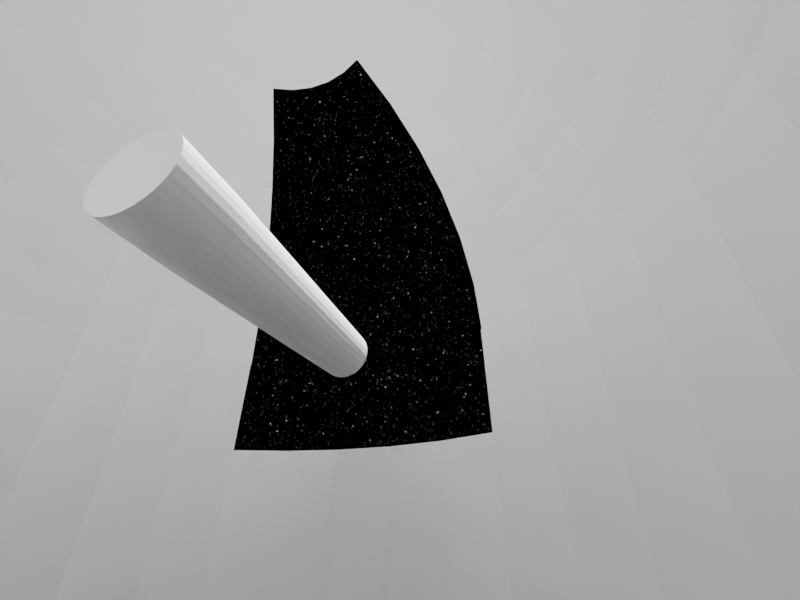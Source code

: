 # Source: imagegen.blend  (saved by Blender 3.2.14; exported with 4.5.12 LTS)
import bpy
from mathutils import Matrix  # noqa: F401  (used for matrix-valued properties, if any)

bpy.ops.wm.read_factory_settings(use_empty=True)
scene = bpy.context.scene
scene.name = 'Scene'

# ---- collections
col_collection = bpy.data.collections.new('Collection'); scene.collection.children.link(col_collection)
col_observatory = bpy.data.collections.new('Observatory'); scene.collection.children.link(col_observatory)

# ---- world
world_world = bpy.data.worlds.new('World'); scene.world = world_world
world_world.use_nodes = True; world_world.node_tree.nodes.clear()
_N = world_world.node_tree.nodes; _L = world_world.node_tree.links
n0 = _N.new('ShaderNodeBackground'); n0.name = 'Background'; n0.location = (430, 464)
n1 = _N.new('ShaderNodeOutputWorld'); n1.name = 'World Output'; n1.location = (625, 294)
n2 = _N.new('ShaderNodeMapRange'); n2.name = 'Map Range'; n2.location = (210, 584)
n2.inputs[1].default_value = 0.1
n2.inputs[2].default_value = 0.0
n3 = _N.new('ShaderNodeTexVoronoi'); n3.name = 'Voronoi Texture'; n3.location = (-10, 579)
n3.feature = 'SMOOTH_F1'
n3.inputs[2].default_value = 200.0
_L.new(n0.outputs[0], n1.inputs[0])
_L.new(n3.outputs[0], n2.inputs[0])
_L.new(n2.outputs[0], n0.inputs[0])
n1.is_active_output = True
world_world.color = (0.05088, 0.05088, 0.05088)
world_world.use_sun_shadow = False
world_world.sun_shadow_jitter_overblur = 0.0

# ---- cameras
cam_camera = bpy.data.cameras.new('Camera')
cam_camera.clip_end = 100.0
cam_camera.lens = 18.0
cam_camera.ortho_scale = 7.314
cam_camera.dof.use_dof = True
cam_camera.dof.focus_distance = 10.67
cam_camera.dof.aperture_ratio = 1.528

# ---- lights
light_light = bpy.data.lights.new('Light', 'SUN')
light_light.transmission_factor = 0.0
light_light.angle = 0.1993
light_light.energy = 20.0
light_light.shadow_soft_size = 0.1
light_light.shadow_cascade_max_distance = 1000.0
light_light_001 = bpy.data.lights.new('Light.001', 'POINT')
light_light_001.transmission_factor = 0.0
light_light_001.energy = 1014.0
light_light_001.shadow_soft_size = 1.0
light_light_001.shadow_maximum_resolution = 0.006
light_light_001.use_absolute_resolution = True

# ---- meshes
me_circle = bpy.data.meshes.new('Circle')
me_circle.from_pydata([(0.0, 1.0, 0.0), (-0.1951, 0.9808, 0.0), (-0.3827, 0.9239, 0.0), (-0.5556, 0.8315, 0.0), (-0.7071, 0.7071, 0.0), (-0.8315, 0.5556, 0.0), (-0.9239, 0.3827, 0.0), (-0.9808, 0.1951, 0.0), (-1.0, -4.371e-08, 0.0), (-0.9808, -0.1951, 0.0), (-0.9239, -0.3827, 0.0), (-0.8315, -0.5556, 0.0), (-0.7071, -0.7071, 0.0), (-0.5556, -0.8315, 0.0), (-0.3827, -0.9239, 0.0), (-0.1951, -0.9808, 0.0), (8.742e-08, -1.0, 0.0), (0.1951, -0.9808, 0.0), (0.3827, -0.9239, 0.0), (0.5556, -0.8315, 0.0), (0.7071, -0.7071, 0.0), (0.8315, -0.5556, 0.0), (0.9239, -0.3827, 0.0), (0.9808, -0.1951, 0.0), (1.0, 1.192e-08, 0.0), (0.9808, 0.1951, 0.0), (0.9239, 0.3827, 0.0), (0.8315, 0.5556, 0.0), (0.7071, 0.7071, 0.0), (0.5556, 0.8315, 0.0), (0.3827, 0.9239, 0.0), (0.1951, 0.9808, 0.0), (-0.1951, 0.9808, 0.0), (0.0, 1.0, 0.0), (-0.3827, 0.9239, 0.0), (-0.5556, 0.8315, 0.0), (-0.7071, 0.7071, 0.0), (-0.8315, 0.5556, 0.0), (-0.9239, 0.3827, 0.0), (-0.9808, 0.1951, 0.0), (-1.0, -4.371e-08, 0.0), (-0.9808, -0.1951, 0.0), (-0.9239, -0.3827, 0.0), (-0.8315, -0.5556, 0.0), (-0.7071, -0.7071, 0.0), (-0.5556, -0.8315, 0.0), (-0.3827, -0.9239, 0.0), (-0.1951, -0.9808, 0.0), (8.742e-08, -1.0, 0.0), (0.1951, -0.9808, 0.0), (0.3827, -0.9239, 0.0), (0.5556, -0.8315, 0.0), (0.7071, -0.7071, 0.0), (0.8315, -0.5556, 0.0), (0.9239, -0.3827, 0.0), (0.9808, -0.1951, 0.0), (1.0, 1.192e-08, 0.0), (0.9808, 0.1951, 0.0), (0.9239, 0.3827, 0.0), (0.8315, 0.5556, 0.0), (0.7071, 0.7071, 0.0), (0.5556, 0.8315, 0.0), (0.3827, 0.9239, 0.0), (0.1951, 0.9808, 0.0), (0.0, 1.0, 0.5109), (-0.1951, 0.9808, 0.5109), (-0.3827, 0.9239, 0.8598), (-0.5556, 0.8315, 0.8598), (-0.7071, 0.7071, 0.8598), (-0.8315, 0.5556, 0.8598), (-0.9239, 0.3827, 0.8598), (-0.9808, 0.1951, 0.8598), (-1.0, -4.371e-08, 0.8598), (-0.9808, -0.1951, 0.8598), (-0.9239, -0.3827, 0.8598), (-0.8315, -0.5556, 0.8598), (-0.7071, -0.7071, 0.8598), (-0.5556, -0.8315, 0.8598), (-0.3827, -0.9239, 0.8598), (-0.1951, -0.9808, 0.8598), (8.742e-08, -1.0, 0.8598), (0.1951, -0.9808, 0.8598), (0.3827, -0.9239, 0.8598), (0.5556, -0.8315, 0.8598), (0.7071, -0.7071, 0.8598), (0.8315, -0.5556, 0.8598), (0.9239, -0.3827, 0.8598), (0.9808, -0.1951, 0.8598), (1.0, 1.192e-08, 0.8598), (0.9808, 0.1951, 0.8598), (0.9239, 0.3827, 0.8598), (0.8315, 0.5556, 0.8598), (0.7071, 0.7071, 0.8598), (0.5556, 0.8315, 0.5109), (0.3827, 0.9239, 0.5109), (0.1951, 0.9808, 0.5109), (-0.1951, 0.9808, 0.5109), (0.0, 1.0, 0.5109), (-0.3827, 0.9239, 0.5109), (-0.5556, 0.8315, 0.8598), (-0.7071, 0.7071, 0.8598), (-0.8315, 0.5556, 0.8598), (-0.9239, 0.3827, 0.8598), (-0.9808, 0.1951, 0.8598), (-1.0, -4.371e-08, 0.8598), (-0.9808, -0.1951, 0.8598), (-0.9239, -0.3827, 0.8598), (-0.8315, -0.5556, 0.8598), (-0.7071, -0.7071, 0.8598), (-0.5556, -0.8315, 0.8598), (-0.3827, -0.9239, 0.8598), (-0.1951, -0.9808, 0.8598), (8.742e-08, -1.0, 0.8598), (0.1951, -0.9808, 0.8598), (0.3827, -0.9239, 0.8598), (0.5556, -0.8315, 0.8598), (0.7071, -0.7071, 0.8598), (0.8315, -0.5556, 0.8598), (0.9239, -0.3827, 0.8598), (0.9808, -0.1951, 0.8598), (1.0, 1.192e-08, 0.8598), (0.9808, 0.1951, 0.8598), (0.9239, 0.3827, 0.8598), (0.8315, 0.5556, 0.8598), (0.7071, 0.7071, 0.8598), (0.5556, 0.8315, 0.8598), (0.3827, 0.9239, 0.5109), (0.1951, 0.9808, 0.5109), (0.07528, 0.3785, 1.778), (-0.0463, 0.06929, 0.0), (-7.92e-08, 0.3859, 1.778), (0.03838, 0.1929, 1.835), (0.1477, 0.3565, 1.778), (0.07528, 0.1817, 1.835), (0.2144, 0.3208, 1.778), (0.3112, 0.4658, 1.685), (0.3961, 0.5928, 1.559), (0.4658, 0.6971, 1.407), (0.5176, 0.7746, 1.232), (0.5494, 0.8223, 1.043), (0.5602, 0.8384, 0.8464), (0.1093, 0.1636, 1.835), (0.2729, 0.2729, 1.778), (0.3961, 0.3961, 1.685), (0.5042, 0.5042, 1.559), (0.5928, 0.5928, 1.407), (0.6587, 0.6587, 1.232), (0.6993, 0.6993, 1.043), (0.713, 0.713, 0.8464), (0.1391, 0.1391, 1.835), (0.3208, 0.2144, 1.778), (0.4658, 0.3112, 1.685), (0.5928, 0.3961, 1.559), (0.6971, 0.4658, 1.407), (0.7746, 0.5176, 1.232), (0.8223, 0.5494, 1.043), (0.8384, 0.5602, 0.8464), (0.1636, 0.1093, 1.835), (0.3565, 0.1477, 1.778), (0.5176, 0.2144, 1.685), (0.6587, 0.2729, 1.559), (0.7746, 0.3208, 1.407), (0.8607, 0.3565, 1.232), (0.9137, 0.3785, 1.043), (0.9316, 0.3859, 0.8464), (0.1817, 0.07528, 1.835), (0.3785, 0.07528, 1.778), (0.5494, 0.1093, 1.685), (0.6993, 0.1391, 1.559), (0.8223, 0.1636, 1.407), (0.9137, 0.1817, 1.232), (0.97, 0.1929, 1.043), (0.989, 0.1967, 0.8464), (0.1929, 0.03838, 1.835), (0.3859, -9.709e-08, 1.778), (0.5602, -8.958e-08, 1.685), (0.713, -2.197e-08, 1.559), (0.8384, -6.704e-08, 1.407), (0.9316, 8.085e-09, 1.232), (0.989, -6.704e-08, 1.043), (1.008, -1.422e-07, 0.8464), (0.1967, -4.45e-08, 1.835), (0.3785, -0.07528, 1.778), (0.5494, -0.1093, 1.685), (0.6993, -0.1391, 1.559), (0.8223, -0.1636, 1.407), (0.9137, -0.1817, 1.232), (0.97, -0.1929, 1.043), (0.989, -0.1967, 0.8464), (0.1929, -0.03838, 1.835), (0.3565, -0.1477, 1.778), (0.5176, -0.2144, 1.685), (0.6587, -0.2729, 1.559), (0.7746, -0.3208, 1.407), (0.8607, -0.3565, 1.232), (0.9137, -0.3785, 1.043), (0.9316, -0.3859, 0.8464), (0.1817, -0.07528, 1.835), (0.3208, -0.2144, 1.778), (0.4658, -0.3112, 1.685), (0.5928, -0.3961, 1.559), (0.6971, -0.4658, 1.407), (0.7746, -0.5176, 1.232), (0.8223, -0.5494, 1.043), (0.8384, -0.5602, 0.8464), (0.1636, -0.1093, 1.835), (0.2729, -0.2729, 1.778), (0.3961, -0.3961, 1.685), (0.5042, -0.5042, 1.559), (0.5928, -0.5928, 1.407), (0.6587, -0.6587, 1.232), (0.6993, -0.6993, 1.043), (0.713, -0.713, 0.8464), (0.1391, -0.1391, 1.835), (0.2144, -0.3208, 1.778), (0.3112, -0.4658, 1.685), (0.3961, -0.5928, 1.559), (0.4658, -0.6971, 1.407), (0.5176, -0.7746, 1.232), (0.5494, -0.8223, 1.043), (0.5602, -0.8384, 0.8464), (0.1093, -0.1636, 1.835), (0.1477, -0.3565, 1.778), (0.2144, -0.5176, 1.685), (0.2729, -0.6587, 1.559), (0.3208, -0.7746, 1.407), (0.3565, -0.8607, 1.232), (0.3785, -0.9137, 1.043), (0.3859, -0.9316, 0.8464), (0.07528, -0.1817, 1.835), (0.07528, -0.3785, 1.778), (0.1093, -0.5494, 1.685), (0.1391, -0.6993, 1.559), (0.1636, -0.8223, 1.407), (0.1817, -0.9137, 1.232), (0.1929, -0.97, 1.043), (0.1967, -0.989, 0.8464), (0.03838, -0.1929, 1.835), (-1.071e-07, -0.3859, 1.778), (-1.446e-07, -0.5602, 1.685), (-3.196e-08, -0.713, 1.559), (-9.206e-08, -0.8384, 1.407), (-6.201e-08, -0.9316, 1.232), (-1.522e-07, -0.989, 1.043), (-3.475e-07, -1.008, 0.8464), (-7.703e-08, -0.1967, 1.835), (-0.07528, -0.3785, 1.778), (-0.1093, -0.5494, 1.685), (-0.1391, -0.6993, 1.559), (-0.1636, -0.8223, 1.407), (-0.1817, -0.9137, 1.232), (-0.1929, -0.97, 1.043), (-0.1967, -0.989, 0.8464), (-0.03838, -0.1929, 1.835), (-0.1477, -0.3565, 1.778), (-0.2144, -0.5176, 1.685), (-0.2729, -0.6587, 1.559), (-0.3208, -0.7746, 1.407), (-0.3565, -0.8607, 1.232), (-0.3785, -0.9137, 1.043), (-0.3859, -0.9316, 0.8464), (-0.07528, -0.1817, 1.835), (-0.2144, -0.3208, 1.778), (-0.3112, -0.4658, 1.685), (-0.3961, -0.5928, 1.559), (-0.4658, -0.6971, 1.407), (-0.5176, -0.7746, 1.232), (-0.5494, -0.8223, 1.043), (-0.5602, -0.8384, 0.8464), (-0.1093, -0.1636, 1.835), (-1.282e-07, -1.366e-07, 1.855), (-0.2729, -0.2729, 1.778), (-0.3961, -0.3961, 1.685), (-0.5042, -0.5042, 1.559), (-0.5928, -0.5928, 1.407), (-0.6587, -0.6587, 1.232), (-0.6993, -0.6993, 1.043), (-0.713, -0.713, 0.8464), (-0.1391, -0.1391, 1.835), (-0.3208, -0.2144, 1.778), (-0.4658, -0.3112, 1.685), (-0.5928, -0.3961, 1.559), (-0.6971, -0.4658, 1.407), (-0.7746, -0.5176, 1.232), (-0.8223, -0.5494, 1.043), (-0.8384, -0.5602, 0.8464), (-0.1636, -0.1093, 1.835), (-0.3565, -0.1477, 1.778), (-0.5176, -0.2144, 1.685), (-0.6587, -0.2729, 1.559), (-0.7746, -0.3208, 1.407), (-0.8607, -0.3565, 1.232), (-0.9137, -0.3785, 1.043), (-0.9316, -0.3859, 0.8464), (-0.1817, -0.07528, 1.835), (-0.3785, -0.07528, 1.778), (-0.5494, -0.1093, 1.685), (-0.6993, -0.1391, 1.559), (-0.8223, -0.1636, 1.407), (-0.9137, -0.1817, 1.232), (-0.97, -0.1929, 1.043), (-0.989, -0.1967, 0.8464), (-0.1929, -0.03838, 1.835), (-0.3859, -2.197e-08, 1.778), (-0.5602, 3.062e-08, 1.685), (-0.713, -6.704e-08, 1.559), (-0.8384, -2.197e-08, 1.407), (-0.9316, 2.311e-08, 1.232), (-0.989, 9.824e-08, 1.043), (-1.008, 4.138e-07, 0.8464), (-0.1967, -4.826e-08, 1.835), (-0.3785, 0.07528, 1.778), (-0.5494, 0.1093, 1.685), (-0.6993, 0.1391, 1.559), (-0.8223, 0.1636, 1.407), (-0.9137, 0.1817, 1.232), (-0.97, 0.1929, 1.043), (-0.989, 0.1967, 0.8464), (-0.1929, 0.03838, 1.835), (-0.3565, 0.1477, 1.778), (-0.5176, 0.2144, 1.685), (-0.6587, 0.2729, 1.559), (-0.7746, 0.3208, 1.407), (-0.8607, 0.3565, 1.232), (-0.9137, 0.3785, 1.043), (-0.9316, 0.3859, 0.8464), (-0.1817, 0.07528, 1.835), (-0.3208, 0.2144, 1.778), (-0.4658, 0.3112, 1.685), (-0.5928, 0.3961, 1.559), (-0.6971, 0.4658, 1.407), (-0.7746, 0.5176, 1.232), (-0.8223, 0.5494, 1.043), (-0.8384, 0.5602, 0.8464), (-0.1636, 0.1093, 1.835), (-0.2729, 0.2729, 1.778), (-0.3961, 0.3961, 1.685), (-0.5042, 0.5042, 1.559), (-0.5928, 0.5928, 1.407), (-0.6587, 0.6587, 1.232), (-0.6993, 0.6993, 1.043), (-0.713, 0.713, 0.8464), (-0.1391, 0.1391, 1.835), (-0.2144, 0.3208, 1.778), (-0.3112, 0.4658, 1.685), (-0.3961, 0.5928, 1.559), (-0.4658, 0.6971, 1.407), (-0.5176, 0.7746, 1.232), (-0.5494, 0.8223, 1.043), (-0.5602, 0.8384, 0.8464), (-0.1093, 0.1636, 1.835), (-0.1477, 0.3565, 1.778), (-0.2144, 0.5176, 1.685), (-0.2729, 0.6587, 1.559), (-0.3208, 0.7746, 1.407), (-0.3565, 0.8607, 1.232), (-0.3785, 0.9137, 1.043), (-0.3859, 0.9316, 0.8464), (-0.07528, 0.1817, 1.835), (-0.07528, 0.3785, 1.778), (-0.03838, 0.1929, 1.835), (-3.947e-08, 0.1967, 1.835)], [], [(34, 1, 65, 98), (61, 28, 92, 125), (48, 15, 79, 112), (35, 2, 66, 99), (62, 29, 93, 126), (49, 16, 80, 113), (36, 3, 67, 100), (63, 30, 94, 127), (50, 17, 81, 114), (37, 4, 68, 101), (0, 31, 95, 64), (51, 18, 82, 115), (38, 5, 69, 102), (52, 19, 83, 116), (39, 6, 70, 103), (53, 20, 84, 117), (40, 7, 71, 104), (54, 21, 85, 118), (41, 8, 72, 105), (55, 22, 86, 119), (42, 9, 73, 106), (56, 23, 87, 120), (43, 10, 74, 107), (57, 24, 88, 121), (44, 11, 75, 108), (58, 25, 89, 122), (45, 12, 76, 109), (59, 26, 90, 123), (46, 13, 77, 110), (32, 33, 97, 96), (60, 27, 91, 124), (47, 14, 78, 111), (130, 361, 131, 128), (361, 270, 131), (131, 270, 133), (128, 131, 133, 132), (133, 270, 141), (132, 133, 141, 134), (134, 141, 149, 142), (135, 134, 142, 143), (136, 135, 143, 144), (137, 136, 144, 145), (138, 137, 145, 146), (139, 138, 146, 147), (140, 139, 147, 148), (141, 270, 149), (147, 146, 154, 155), (148, 147, 155, 156), (149, 270, 157), (142, 149, 157, 150), (143, 142, 150, 151), (144, 143, 151, 152), (145, 144, 152, 153), (146, 145, 153, 154), (151, 150, 158, 159), (152, 151, 159, 160), (153, 152, 160, 161), (154, 153, 161, 162), (155, 154, 162, 163), (156, 155, 163, 164), (157, 270, 165), (150, 157, 165, 158), (164, 163, 171, 172), (165, 270, 173), (158, 165, 173, 166), (159, 158, 166, 167), (160, 159, 167, 168), (161, 160, 168, 169), (162, 161, 169, 170), (163, 162, 170, 171), (168, 167, 175, 176), (169, 168, 176, 177), (170, 169, 177, 178), (171, 170, 178, 179), (172, 171, 179, 180), (173, 270, 181), (166, 173, 181, 174), (167, 166, 174, 175), (180, 179, 187, 188), (181, 270, 189), (174, 181, 189, 182), (175, 174, 182, 183), (176, 175, 183, 184), (177, 176, 184, 185), (178, 177, 185, 186), (179, 178, 186, 187), (185, 184, 192, 193), (186, 185, 193, 194), (187, 186, 194, 195), (188, 187, 195, 196), (189, 270, 197), (182, 189, 197, 190), (183, 182, 190, 191), (184, 183, 191, 192), (197, 270, 205), (190, 197, 205, 198), (191, 190, 198, 199), (192, 191, 199, 200), (193, 192, 200, 201), (194, 193, 201, 202), (195, 194, 202, 203), (196, 195, 203, 204), (201, 200, 208, 209), (202, 201, 209, 210), (203, 202, 210, 211), (204, 203, 211, 212), (205, 270, 213), (198, 205, 213, 206), (199, 198, 206, 207), (200, 199, 207, 208), (213, 270, 221), (206, 213, 221, 214), (207, 206, 214, 215), (208, 207, 215, 216), (209, 208, 216, 217), (210, 209, 217, 218), (211, 210, 218, 219), (212, 211, 219, 220), (218, 217, 225, 226), (219, 218, 226, 227), (220, 219, 227, 228), (221, 270, 229), (214, 221, 229, 222), (215, 214, 222, 223), (216, 215, 223, 224), (217, 216, 224, 225), (229, 270, 237), (222, 229, 237, 230), (223, 222, 230, 231), (224, 223, 231, 232), (225, 224, 232, 233), (226, 225, 233, 234), (227, 226, 234, 235), (228, 227, 235, 236), (235, 234, 242, 243), (236, 235, 243, 244), (237, 270, 245), (230, 237, 245, 238), (231, 230, 238, 239), (232, 231, 239, 240), (233, 232, 240, 241), (234, 233, 241, 242), (238, 245, 253, 246), (239, 238, 246, 247), (240, 239, 247, 248), (241, 240, 248, 249), (242, 241, 249, 250), (243, 242, 250, 251), (244, 243, 251, 252), (245, 270, 253), (251, 250, 258, 259), (252, 251, 259, 260), (253, 270, 261), (246, 253, 261, 254), (247, 246, 254, 255), (248, 247, 255, 256), (249, 248, 256, 257), (250, 249, 257, 258), (256, 255, 263, 264), (257, 256, 264, 265), (258, 257, 265, 266), (259, 258, 266, 267), (260, 259, 267, 268), (261, 270, 269), (254, 261, 269, 262), (255, 254, 262, 263), (268, 267, 276, 277), (269, 270, 278), (262, 269, 278, 271), (263, 262, 271, 272), (264, 263, 272, 273), (265, 264, 273, 274), (266, 265, 274, 275), (267, 266, 275, 276), (273, 272, 280, 281), (274, 273, 281, 282), (275, 274, 282, 283), (276, 275, 283, 284), (277, 276, 284, 285), (278, 270, 286), (271, 278, 286, 279), (272, 271, 279, 280), (285, 284, 292, 293), (286, 270, 294), (279, 286, 294, 287), (280, 279, 287, 288), (281, 280, 288, 289), (282, 281, 289, 290), (283, 282, 290, 291), (284, 283, 291, 292), (290, 289, 297, 298), (291, 290, 298, 299), (292, 291, 299, 300), (293, 292, 300, 301), (294, 270, 302), (287, 294, 302, 295), (288, 287, 295, 296), (289, 288, 296, 297), (302, 270, 310), (295, 302, 310, 303), (296, 295, 303, 304), (297, 296, 304, 305), (298, 297, 305, 306), (299, 298, 306, 307), (300, 299, 307, 308), (301, 300, 308, 309), (307, 306, 314, 315), (308, 307, 315, 316), (309, 308, 316, 317), (310, 270, 318), (303, 310, 318, 311), (304, 303, 311, 312), (305, 304, 312, 313), (306, 305, 313, 314), (318, 270, 326), (311, 318, 326, 319), (312, 311, 319, 320), (313, 312, 320, 321), (314, 313, 321, 322), (315, 314, 322, 323), (316, 315, 323, 324), (317, 316, 324, 325), (323, 322, 330, 331), (324, 323, 331, 332), (325, 324, 332, 333), (326, 270, 334), (319, 326, 334, 327), (320, 319, 327, 328), (321, 320, 328, 329), (322, 321, 329, 330), (327, 334, 342, 335), (328, 327, 335, 336), (329, 328, 336, 337), (330, 329, 337, 338), (331, 330, 338, 339), (332, 331, 339, 340), (333, 332, 340, 341), (334, 270, 342), (340, 339, 347, 348), (341, 340, 348, 349), (342, 270, 350), (335, 342, 350, 343), (336, 335, 343, 344), (337, 336, 344, 345), (338, 337, 345, 346), (339, 338, 346, 347), (343, 350, 358, 351), (344, 343, 351, 352), (345, 344, 352, 353), (346, 345, 353, 354), (347, 346, 354, 355), (348, 347, 355, 356), (349, 348, 356, 357), (350, 270, 358), (358, 270, 360), (351, 358, 360, 359), (360, 270, 361), (359, 360, 361, 130)])
_k = {(32, 33): 0.16078, (1, 34): 0.16078, (2, 35): 0.16078, (3, 36): 0.16078, (4, 37): 0.16078, (5, 38): 0.16078, (6, 39): 0.16078, (7, 40): 0.16078, (8, 41): 0.16078, (9, 42): 0.16078, (10, 43): 0.16078, (11, 44): 0.16078, (12, 45): 0.16078, (13, 46): 0.16078, (14, 47): 0.16078, (15, 48): 0.16078, (16, 49): 0.16078, (17, 50): 0.16078, (18, 51): 0.16078, (19, 52): 0.16078, (20, 53): 0.16078, (21, 54): 0.16078, (22, 55): 0.16078, (23, 56): 0.16078, (24, 57): 0.16078, (25, 58): 0.16078, (26, 59): 0.16078, (27, 60): 0.16078, (28, 61): 0.16078, (29, 62): 0.16078, (30, 63): 0.16078, (0, 31): 0.16078, (96, 97): 0.16078, (65, 98): 0.16078, (66, 99): 0.16078, (67, 100): 0.16078, (68, 101): 0.16078, (69, 102): 0.16078, (70, 103): 0.16078, (71, 104): 0.16078, (72, 105): 0.16078, (73, 106): 0.16078, (74, 107): 0.16078, (75, 108): 0.16078, (76, 109): 0.16078, (77, 110): 0.16078, (78, 111): 0.16078, (79, 112): 0.16078, (80, 113): 0.16078, (81, 114): 0.16078, (82, 115): 0.16078, (83, 116): 0.16078, (84, 117): 0.16078, (85, 118): 0.16078, (86, 119): 0.16078, (87, 120): 0.16078, (88, 121): 0.16078, (89, 122): 0.16078, (90, 123): 0.16078, (91, 124): 0.16078, (92, 125): 0.16078, (93, 126): 0.16078, (94, 127): 0.16078, (64, 95): 0.16078}
me_circle.attributes.new('crease_edge', 'FLOAT', 'EDGE').data.foreach_set('value', [_k.get((min(e.vertices), max(e.vertices)), 0.0) for e in me_circle.edges])
_uv = me_circle.uv_layers.new(name='UVMap')
_uv.uv.foreach_set('vector', [0.0, 0.0, 0.0, 0.0, 0.0, 0.0, 0.0, 0.0, 0.0, 0.0, 0.0, 0.0, 0.0, 0.0, 0.0, 0.0, 0.0, 0.0, 0.0, 0.0, 0.0, 0.0, 0.0, 0.0, 0.0, 0.0, 0.0, 0.0, 0.0, 0.0, 0.0, 0.0, 0.0, 0.0, 0.0, 0.0, 0.0, 0.0, 0.0, 0.0, 0.0, 0.0, 0.0, 0.0, 0.0, 0.0, 0.0, 0.0, 0.0, 0.0, 0.0, 0.0, 0.0, 0.0, 0.0, 0.0, 0.0, 0.0, 0.0, 0.0, 0.0, 0.0, 0.0, 0.0, 0.0, 0.0, 0.0, 0.0, 0.0, 0.0, 0.0, 0.0, 0.0, 0.0, 0.0, 0.0, 0.0, 0.0, 0.0, 0.0, 0.0, 0.0, 0.0, 0.0, 0.0, 0.0, 0.0, 0.0, 0.0, 0.0, 0.0, 0.0, 0.0, 0.0, 0.0, 0.0, 0.0, 0.0, 0.0, 0.0, 0.0, 0.0, 0.0, 0.0, 0.0, 0.0, 0.0, 0.0, 0.0, 0.0, 0.0, 0.0, 0.0, 0.0, 0.0, 0.0, 0.0, 0.0, 0.0, 0.0, 0.0, 0.0, 0.0, 0.0, 0.0, 0.0, 0.0, 0.0, 0.0, 0.0, 0.0, 0.0, 0.0, 0.0, 0.0, 0.0, 0.0, 0.0, 0.0, 0.0, 0.0, 0.0, 0.0, 0.0, 0.0, 0.0, 0.0, 0.0, 0.0, 0.0, 0.0, 0.0, 0.0, 0.0, 0.0, 0.0, 0.0, 0.0, 0.0, 0.0, 0.0, 0.0, 0.0, 0.0, 0.0, 0.0, 0.0, 0.0, 0.0, 0.0, 0.0, 0.0, 0.0, 0.0, 0.0, 0.0, 0.0, 0.0, 0.0, 0.0, 0.0, 0.0, 0.0, 0.0, 0.0, 0.0, 0.0, 0.0, 0.0, 0.0, 0.0, 0.0, 0.0, 0.0, 0.0, 0.0, 0.0, 0.0, 0.0, 0.0, 0.0, 0.0, 0.0, 0.0, 0.0, 0.0, 0.0, 0.0, 0.0, 0.0, 0.0, 0.0, 0.0, 0.0, 0.0, 0.0, 0.0, 0.0, 0.0, 0.0, 0.0, 0.0, 0.0, 0.0, 0.0, 0.0, 0.0, 0.0, 0.0, 0.0, 0.0, 0.0, 0.0, 0.0, 0.0, 0.0, 0.0, 0.0, 0.0, 0.0, 0.0, 0.0, 0.0, 0.0, 0.0, 0.0, 0.0, 0.0, 0.0, 0.0, 0.0, 0.0, 0.0, 0.0, 0.0, 0.0, 0.75, 0.875, 0.75, 0.9375, 0.7188, 0.9375, 0.7188, 0.875, 0.75, 0.9375, 0.7344, 1.0, 0.7188, 0.9375, 0.7188, 0.9375, 0.7031, 1.0, 0.6875, 0.9375, 0.7188, 0.875, 0.7188, 0.9375, 0.6875, 0.9375, 0.6875, 0.875, 0.6875, 0.9375, 0.6719, 1.0, 0.6562, 0.9375, 0.6875, 0.875, 0.6875, 0.9375, 0.6562, 0.9375, 0.6562, 0.875, 0.6562, 0.875, 0.6562, 0.9375, 0.625, 0.9375, 0.625, 0.875, 0.6562, 0.8125, 0.6562, 0.875, 0.625, 0.875, 0.625, 0.8125, 0.6562, 0.75, 0.6562, 0.8125, 0.625, 0.8125, 0.625, 0.75, 0.6562, 0.6875, 0.6562, 0.75, 0.625, 0.75, 0.625, 0.6875, 0.6562, 0.625, 0.6562, 0.6875, 0.625, 0.6875, 0.625, 0.625, 0.6562, 0.5625, 0.6562, 0.625, 0.625, 0.625, 0.625, 0.5625, 0.6562, 0.5, 0.6562, 0.5625, 0.625, 0.5625, 0.625, 0.5, 0.6562, 0.9375, 0.6406, 1.0, 0.625, 0.9375, 0.625, 0.5625, 0.625, 0.625, 0.5938, 0.625, 0.5938, 0.5625, 0.625, 0.5, 0.625, 0.5625, 0.5938, 0.5625, 0.5938, 0.5, 0.625, 0.9375, 0.6094, 1.0, 0.5937, 0.9375, 0.625, 0.875, 0.625, 0.9375, 0.5937, 0.9375, 0.5937, 0.875, 0.625, 0.8125, 0.625, 0.875, 0.5937, 0.875, 0.5938, 0.8125, 0.625, 0.75, 0.625, 0.8125, 0.5938, 0.8125, 0.5938, 0.75, 0.625, 0.6875, 0.625, 0.75, 0.5938, 0.75, 0.5938, 0.6875, 0.625, 0.625, 0.625, 0.6875, 0.5938, 0.6875, 0.5938, 0.625, 0.5938, 0.8125, 0.5937, 0.875, 0.5625, 0.875, 0.5625, 0.8125, 0.5938, 0.75, 0.5938, 0.8125, 0.5625, 0.8125, 0.5625, 0.75, 0.5938, 0.6875, 0.5938, 0.75, 0.5625, 0.75, 0.5625, 0.6875, 0.5938, 0.625, 0.5938, 0.6875, 0.5625, 0.6875, 0.5625, 0.625, 0.5938, 0.5625, 0.5938, 0.625, 0.5625, 0.625, 0.5625, 0.5625, 0.5938, 0.5, 0.5938, 0.5625, 0.5625, 0.5625, 0.5625, 0.5, 0.5937, 0.9375, 0.5781, 1.0, 0.5625, 0.9375, 0.5937, 0.875, 0.5937, 0.9375, 0.5625, 0.9375, 0.5625, 0.875, 0.5625, 0.5, 0.5625, 0.5625, 0.5312, 0.5625, 0.5312, 0.5, 0.5625, 0.9375, 0.5469, 1.0, 0.5312, 0.9375, 0.5625, 0.875, 0.5625, 0.9375, 0.5312, 0.9375, 0.5312, 0.875, 0.5625, 0.8125, 0.5625, 0.875, 0.5312, 0.875, 0.5312, 0.8125, 0.5625, 0.75, 0.5625, 0.8125, 0.5312, 0.8125, 0.5312, 0.75, 0.5625, 0.6875, 0.5625, 0.75, 0.5312, 0.75, 0.5312, 0.6875, 0.5625, 0.625, 0.5625, 0.6875, 0.5312, 0.6875, 0.5312, 0.625, 0.5625, 0.5625, 0.5625, 0.625, 0.5312, 0.625, 0.5312, 0.5625, 0.5312, 0.75, 0.5312, 0.8125, 0.5, 0.8125, 0.5, 0.75, 0.5312, 0.6875, 0.5312, 0.75, 0.5, 0.75, 0.5, 0.6875, 0.5312, 0.625, 0.5312, 0.6875, 0.5, 0.6875, 0.5, 0.625, 0.5312, 0.5625, 0.5312, 0.625, 0.5, 0.625, 0.5, 0.5625, 0.5312, 0.5, 0.5312, 0.5625, 0.5, 0.5625, 0.5, 0.5, 0.5312, 0.9375, 0.5156, 1.0, 0.5, 0.9375, 0.5312, 0.875, 0.5312, 0.9375, 0.5, 0.9375, 0.5, 0.875, 0.5312, 0.8125, 0.5312, 0.875, 0.5, 0.875, 0.5, 0.8125, 0.5, 0.5, 0.5, 0.5625, 0.4688, 0.5625, 0.4687, 0.5, 0.5, 0.9375, 0.4844, 1.0, 0.4687, 0.9375, 0.5, 0.875, 0.5, 0.9375, 0.4687, 0.9375, 0.4687, 0.875, 0.5, 0.8125, 0.5, 0.875, 0.4687, 0.875, 0.4687, 0.8125, 0.5, 0.75, 0.5, 0.8125, 0.4687, 0.8125, 0.4688, 0.75, 0.5, 0.6875, 0.5, 0.75, 0.4688, 0.75, 0.4688, 0.6875, 0.5, 0.625, 0.5, 0.6875, 0.4688, 0.6875, 0.4688, 0.625, 0.5, 0.5625, 0.5, 0.625, 0.4688, 0.625, 0.4688, 0.5625, 0.4688, 0.6875, 0.4688, 0.75, 0.4375, 0.75, 0.4375, 0.6875, 0.4688, 0.625, 0.4688, 0.6875, 0.4375, 0.6875, 0.4375, 0.625, 0.4688, 0.5625, 0.4688, 0.625, 0.4375, 0.625, 0.4375, 0.5625, 0.4687, 0.5, 0.4688, 0.5625, 0.4375, 0.5625, 0.4375, 0.5, 0.4687, 0.9375, 0.4531, 1.0, 0.4375, 0.9375, 0.4687, 0.875, 0.4687, 0.9375, 0.4375, 0.9375, 0.4375, 0.875, 0.4687, 0.8125, 0.4687, 0.875, 0.4375, 0.875, 0.4375, 0.8125, 0.4688, 0.75, 0.4687, 0.8125, 0.4375, 0.8125, 0.4375, 0.75, 0.4375, 0.9375, 0.4219, 1.0, 0.4062, 0.9375, 0.4375, 0.875, 0.4375, 0.9375, 0.4062, 0.9375, 0.4062, 0.875, 0.4375, 0.8125, 0.4375, 0.875, 0.4062, 0.875, 0.4062, 0.8125, 0.4375, 0.75, 0.4375, 0.8125, 0.4062, 0.8125, 0.4062, 0.75, 0.4375, 0.6875, 0.4375, 0.75, 0.4062, 0.75, 0.4062, 0.6875, 0.4375, 0.625, 0.4375, 0.6875, 0.4062, 0.6875, 0.4062, 0.625, 0.4375, 0.5625, 0.4375, 0.625, 0.4062, 0.625, 0.4062, 0.5625, 0.4375, 0.5, 0.4375, 0.5625, 0.4062, 0.5625, 0.4062, 0.5, 0.4062, 0.6875, 0.4062, 0.75, 0.375, 0.75, 0.375, 0.6875, 0.4062, 0.625, 0.4062, 0.6875, 0.375, 0.6875, 0.375, 0.625, 0.4062, 0.5625, 0.4062, 0.625, 0.375, 0.625, 0.375, 0.5625, 0.4062, 0.5, 0.4062, 0.5625, 0.375, 0.5625, 0.375, 0.5, 0.4062, 0.9375, 0.3906, 1.0, 0.375, 0.9375, 0.4062, 0.875, 0.4062, 0.9375, 0.375, 0.9375, 0.375, 0.875, 0.4062, 0.8125, 0.4062, 0.875, 0.375, 0.875, 0.375, 0.8125, 0.4062, 0.75, 0.4062, 0.8125, 0.375, 0.8125, 0.375, 0.75, 0.375, 0.9375, 0.3594, 1.0, 0.3437, 0.9375, 0.375, 0.875, 0.375, 0.9375, 0.3437, 0.9375, 0.3438, 0.875, 0.375, 0.8125, 0.375, 0.875, 0.3438, 0.875, 0.3438, 0.8125, 0.375, 0.75, 0.375, 0.8125, 0.3438, 0.8125, 0.3438, 0.75, 0.375, 0.6875, 0.375, 0.75, 0.3438, 0.75, 0.3438, 0.6875, 0.375, 0.625, 0.375, 0.6875, 0.3438, 0.6875, 0.3438, 0.625, 0.375, 0.5625, 0.375, 0.625, 0.3438, 0.625, 0.3438, 0.5625, 0.375, 0.5, 0.375, 0.5625, 0.3438, 0.5625, 0.3437, 0.5, 0.3438, 0.625, 0.3438, 0.6875, 0.3125, 0.6875, 0.3125, 0.625, 0.3438, 0.5625, 0.3438, 0.625, 0.3125, 0.625, 0.3125, 0.5625, 0.3437, 0.5, 0.3438, 0.5625, 0.3125, 0.5625, 0.3125, 0.5, 0.3437, 0.9375, 0.3281, 1.0, 0.3125, 0.9375, 0.3438, 0.875, 0.3437, 0.9375, 0.3125, 0.9375, 0.3125, 0.875, 0.3438, 0.8125, 0.3438, 0.875, 0.3125, 0.875, 0.3125, 0.8125, 0.3438, 0.75, 0.3438, 0.8125, 0.3125, 0.8125, 0.3125, 0.75, 0.3438, 0.6875, 0.3438, 0.75, 0.3125, 0.75, 0.3125, 0.6875, 0.3125, 0.9375, 0.2969, 1.0, 0.2812, 0.9375, 0.3125, 0.875, 0.3125, 0.9375, 0.2812, 0.9375, 0.2812, 0.875, 0.3125, 0.8125, 0.3125, 0.875, 0.2812, 0.875, 0.2812, 0.8125, 0.3125, 0.75, 0.3125, 0.8125, 0.2812, 0.8125, 0.2812, 0.75, 0.3125, 0.6875, 0.3125, 0.75, 0.2812, 0.75, 0.2812, 0.6875, 0.3125, 0.625, 0.3125, 0.6875, 0.2812, 0.6875, 0.2812, 0.625, 0.3125, 0.5625, 0.3125, 0.625, 0.2812, 0.625, 0.2812, 0.5625, 0.3125, 0.5, 0.3125, 0.5625, 0.2812, 0.5625, 0.2812, 0.5, 0.2812, 0.5625, 0.2812, 0.625, 0.25, 0.625, 0.25, 0.5625, 0.2812, 0.5, 0.2812, 0.5625, 0.25, 0.5625, 0.25, 0.5, 0.2812, 0.9375, 0.2656, 1.0, 0.25, 0.9375, 0.2812, 0.875, 0.2812, 0.9375, 0.25, 0.9375, 0.25, 0.875, 0.2812, 0.8125, 0.2812, 0.875, 0.25, 0.875, 0.25, 0.8125, 0.2812, 0.75, 0.2812, 0.8125, 0.25, 0.8125, 0.25, 0.75, 0.2812, 0.6875, 0.2812, 0.75, 0.25, 0.75, 0.25, 0.6875, 0.2812, 0.625, 0.2812, 0.6875, 0.25, 0.6875, 0.25, 0.625, 0.25, 0.875, 0.25, 0.9375, 0.2188, 0.9375, 0.2188, 0.875, 0.25, 0.8125, 0.25, 0.875, 0.2188, 0.875, 0.2188, 0.8125, 0.25, 0.75, 0.25, 0.8125, 0.2188, 0.8125, 0.2188, 0.75, 0.25, 0.6875, 0.25, 0.75, 0.2188, 0.75, 0.2188, 0.6875, 0.25, 0.625, 0.25, 0.6875, 0.2188, 0.6875, 0.2188, 0.625, 0.25, 0.5625, 0.25, 0.625, 0.2188, 0.625, 0.2188, 0.5625, 0.25, 0.5, 0.25, 0.5625, 0.2188, 0.5625, 0.2187, 0.5, 0.25, 0.9375, 0.2344, 1.0, 0.2188, 0.9375, 0.2188, 0.5625, 0.2188, 0.625, 0.1875, 0.625, 0.1875, 0.5625, 0.2187, 0.5, 0.2188, 0.5625, 0.1875, 0.5625, 0.1875, 0.5, 0.2188, 0.9375, 0.2031, 1.0, 0.1875, 0.9375, 0.2188, 0.875, 0.2188, 0.9375, 0.1875, 0.9375, 0.1875, 0.875, 0.2188, 0.8125, 0.2188, 0.875, 0.1875, 0.875, 0.1875, 0.8125, 0.2188, 0.75, 0.2188, 0.8125, 0.1875, 0.8125, 0.1875, 0.75, 0.2188, 0.6875, 0.2188, 0.75, 0.1875, 0.75, 0.1875, 0.6875, 0.2188, 0.625, 0.2188, 0.6875, 0.1875, 0.6875, 0.1875, 0.625, 0.1875, 0.75, 0.1875, 0.8125, 0.1562, 0.8125, 0.1563, 0.75, 0.1875, 0.6875, 0.1875, 0.75, 0.1563, 0.75, 0.1563, 0.6875, 0.1875, 0.625, 0.1875, 0.6875, 0.1563, 0.6875, 0.1563, 0.625, 0.1875, 0.5625, 0.1875, 0.625, 0.1563, 0.625, 0.1563, 0.5625, 0.1875, 0.5, 0.1875, 0.5625, 0.1563, 0.5625, 0.1562, 0.5, 0.1875, 0.9375, 0.1719, 1.0, 0.1563, 0.9375, 0.1875, 0.875, 0.1875, 0.9375, 0.1563, 0.9375, 0.1563, 0.875, 0.1875, 0.8125, 0.1875, 0.875, 0.1563, 0.875, 0.1562, 0.8125, 0.1562, 0.5, 0.1563, 0.5625, 0.125, 0.5625, 0.125, 0.5, 0.1563, 0.9375, 0.1406, 1.0, 0.125, 0.9375, 0.1563, 0.875, 0.1563, 0.9375, 0.125, 0.9375, 0.125, 0.875, 0.1562, 0.8125, 0.1563, 0.875, 0.125, 0.875, 0.125, 0.8125, 0.1563, 0.75, 0.1562, 0.8125, 0.125, 0.8125, 0.125, 0.75, 0.1563, 0.6875, 0.1563, 0.75, 0.125, 0.75, 0.125, 0.6875, 0.1563, 0.625, 0.1563, 0.6875, 0.125, 0.6875, 0.125, 0.625, 0.1563, 0.5625, 0.1563, 0.625, 0.125, 0.625, 0.125, 0.5625, 0.125, 0.75, 0.125, 0.8125, 0.09375, 0.8125, 0.09375, 0.75, 0.125, 0.6875, 0.125, 0.75, 0.09375, 0.75, 0.09375, 0.6875, 0.125, 0.625, 0.125, 0.6875, 0.09375, 0.6875, 0.09375, 0.625, 0.125, 0.5625, 0.125, 0.625, 0.09375, 0.625, 0.09375, 0.5625, 0.125, 0.5, 0.125, 0.5625, 0.09375, 0.5625, 0.09375, 0.5, 0.125, 0.9375, 0.1094, 1.0, 0.09375, 0.9375, 0.125, 0.875, 0.125, 0.9375, 0.09375, 0.9375, 0.09375, 0.875, 0.125, 0.8125, 0.125, 0.875, 0.09375, 0.875, 0.09375, 0.8125, 0.09375, 0.5, 0.09375, 0.5625, 0.0625, 0.5625, 0.0625, 0.5, 0.09375, 0.9375, 0.07813, 1.0, 0.0625, 0.9375, 0.09375, 0.875, 0.09375, 0.9375, 0.0625, 0.9375, 0.0625, 0.875, 0.09375, 0.8125, 0.09375, 0.875, 0.0625, 0.875, 0.0625, 0.8125, 0.09375, 0.75, 0.09375, 0.8125, 0.0625, 0.8125, 0.0625, 0.75, 0.09375, 0.6875, 0.09375, 0.75, 0.0625, 0.75, 0.0625, 0.6875, 0.09375, 0.625, 0.09375, 0.6875, 0.0625, 0.6875, 0.0625, 0.625, 0.09375, 0.5625, 0.09375, 0.625, 0.0625, 0.625, 0.0625, 0.5625, 0.0625, 0.6875, 0.0625, 0.75, 0.03125, 0.75, 0.03125, 0.6875, 0.0625, 0.625, 0.0625, 0.6875, 0.03125, 0.6875, 0.03125, 0.625, 0.0625, 0.5625, 0.0625, 0.625, 0.03125, 0.625, 0.03125, 0.5625, 0.0625, 0.5, 0.0625, 0.5625, 0.03125, 0.5625, 0.03125, 0.5, 0.0625, 0.9375, 0.04688, 1.0, 0.03125, 0.9375, 0.0625, 0.875, 0.0625, 0.9375, 0.03125, 0.9375, 0.03125, 0.875, 0.0625, 0.8125, 0.0625, 0.875, 0.03125, 0.875, 0.03125, 0.8125, 0.0625, 0.75, 0.0625, 0.8125, 0.03125, 0.8125, 0.03125, 0.75, 0.03125, 0.9375, 0.01563, 1.0, 8.941e-08, 0.9375, 0.03125, 0.875, 0.03125, 0.9375, 8.941e-08, 0.9375, 2.98e-08, 0.875, 0.03125, 0.8125, 0.03125, 0.875, 2.98e-08, 0.875, 0.0, 0.8125, 0.03125, 0.75, 0.03125, 0.8125, 0.0, 0.8125, 2.98e-08, 0.75, 0.03125, 0.6875, 0.03125, 0.75, 2.98e-08, 0.75, 2.98e-08, 0.6875, 0.03125, 0.625, 0.03125, 0.6875, 2.98e-08, 0.6875, 0.0, 0.625, 0.03125, 0.5625, 0.03125, 0.625, 0.0, 0.625, 0.0, 0.5625, 0.03125, 0.5, 0.03125, 0.5625, 0.0, 0.5625, 0.0, 0.5, 1.0, 0.625, 1.0, 0.6875, 0.9688, 0.6875, 0.9688, 0.625, 1.0, 0.5625, 1.0, 0.625, 0.9688, 0.625, 0.9688, 0.5625, 1.0, 0.5, 1.0, 0.5625, 0.9688, 0.5625, 0.9687, 0.5, 1.0, 0.9375, 0.9844, 1.0, 0.9688, 0.9375, 1.0, 0.875, 1.0, 0.9375, 0.9688, 0.9375, 0.9688, 0.875, 1.0, 0.8125, 1.0, 0.875, 0.9688, 0.875, 0.9688, 0.8125, 1.0, 0.75, 1.0, 0.8125, 0.9688, 0.8125, 0.9688, 0.75, 1.0, 0.6875, 1.0, 0.75, 0.9688, 0.75, 0.9688, 0.6875, 0.9688, 0.9375, 0.9531, 1.0, 0.9375, 0.9375, 0.9688, 0.875, 0.9688, 0.9375, 0.9375, 0.9375, 0.9375, 0.875, 0.9688, 0.8125, 0.9688, 0.875, 0.9375, 0.875, 0.9375, 0.8125, 0.9688, 0.75, 0.9688, 0.8125, 0.9375, 0.8125, 0.9375, 0.75, 0.9688, 0.6875, 0.9688, 0.75, 0.9375, 0.75, 0.9375, 0.6875, 0.9688, 0.625, 0.9688, 0.6875, 0.9375, 0.6875, 0.9375, 0.625, 0.9688, 0.5625, 0.9688, 0.625, 0.9375, 0.625, 0.9375, 0.5625, 0.9687, 0.5, 0.9688, 0.5625, 0.9375, 0.5625, 0.9375, 0.5, 0.9375, 0.625, 0.9375, 0.6875, 0.9062, 0.6875, 0.9062, 0.625, 0.9375, 0.5625, 0.9375, 0.625, 0.9062, 0.625, 0.9062, 0.5625, 0.9375, 0.5, 0.9375, 0.5625, 0.9062, 0.5625, 0.9062, 0.5, 0.9375, 0.9375, 0.9219, 1.0, 0.9062, 0.9375, 0.9375, 0.875, 0.9375, 0.9375, 0.9062, 0.9375, 0.9062, 0.875, 0.9375, 0.8125, 0.9375, 0.875, 0.9062, 0.875, 0.9062, 0.8125, 0.9375, 0.75, 0.9375, 0.8125, 0.9062, 0.8125, 0.9062, 0.75, 0.9375, 0.6875, 0.9375, 0.75, 0.9062, 0.75, 0.9062, 0.6875, 0.9062, 0.875, 0.9062, 0.9375, 0.875, 0.9375, 0.875, 0.875, 0.9062, 0.8125, 0.9062, 0.875, 0.875, 0.875, 0.875, 0.8125, 0.9062, 0.75, 0.9062, 0.8125, 0.875, 0.8125, 0.875, 0.75, 0.9062, 0.6875, 0.9062, 0.75, 0.875, 0.75, 0.875, 0.6875, 0.9062, 0.625, 0.9062, 0.6875, 0.875, 0.6875, 0.875, 0.625, 0.9062, 0.5625, 0.9062, 0.625, 0.875, 0.625, 0.875, 0.5625, 0.9062, 0.5, 0.9062, 0.5625, 0.875, 0.5625, 0.875, 0.5, 0.9062, 0.9375, 0.8906, 1.0, 0.875, 0.9375, 0.875, 0.5625, 0.875, 0.625, 0.8438, 0.625, 0.8438, 0.5625, 0.875, 0.5, 0.875, 0.5625, 0.8438, 0.5625, 0.8437, 0.5, 0.875, 0.9375, 0.8594, 1.0, 0.8438, 0.9375, 0.875, 0.875, 0.875, 0.9375, 0.8438, 0.9375, 0.8438, 0.875, 0.875, 0.8125, 0.875, 0.875, 0.8438, 0.875, 0.8438, 0.8125, 0.875, 0.75, 0.875, 0.8125, 0.8438, 0.8125, 0.8438, 0.75, 0.875, 0.6875, 0.875, 0.75, 0.8438, 0.75, 0.8438, 0.6875, 0.875, 0.625, 0.875, 0.6875, 0.8438, 0.6875, 0.8438, 0.625, 0.8438, 0.875, 0.8438, 0.9375, 0.8125, 0.9375, 0.8125, 0.875, 0.8438, 0.8125, 0.8438, 0.875, 0.8125, 0.875, 0.8125, 0.8125, 0.8438, 0.75, 0.8438, 0.8125, 0.8125, 0.8125, 0.8125, 0.75, 0.8438, 0.6875, 0.8438, 0.75, 0.8125, 0.75, 0.8125, 0.6875, 0.8438, 0.625, 0.8438, 0.6875, 0.8125, 0.6875, 0.8125, 0.625, 0.8438, 0.5625, 0.8438, 0.625, 0.8125, 0.625, 0.8125, 0.5625, 0.8437, 0.5, 0.8438, 0.5625, 0.8125, 0.5625, 0.8125, 0.5, 0.8438, 0.9375, 0.8281, 1.0, 0.8125, 0.9375, 0.8125, 0.9375, 0.7969, 1.0, 0.7812, 0.9375, 0.8125, 0.875, 0.8125, 0.9375, 0.7812, 0.9375, 0.7812, 0.875, 0.7812, 0.9375, 0.7656, 1.0, 0.75, 0.9375, 0.7812, 0.875, 0.7812, 0.9375, 0.75, 0.9375, 0.75, 0.875])
me_circle.update()
me_cylinder = bpy.data.meshes.new('Cylinder')
me_cylinder.from_pydata([(-1.711e-08, 1.25, -1.0), (-1.711e-08, 1.25, 1.0), (0.2439, 1.226, -1.0), (0.2439, 1.226, 1.0), (0.4784, 1.155, -1.0), (0.4784, 1.155, 1.0), (0.6945, 1.039, -1.0), (0.6945, 1.039, 1.0), (0.8839, 0.8839, -1.0), (0.8839, 0.8839, 1.0), (1.039, 0.6945, -1.0), (1.039, 0.6945, 1.0), (1.155, 0.4784, -1.0), (1.155, 0.4784, 1.0), (1.226, 0.2439, -1.0), (1.226, 0.2439, 1.0), (1.25, -5.045e-08, -1.0), (1.25, -5.045e-08, 1.0), (1.226, -0.2439, -1.0), (1.226, -0.2439, 1.0), (1.155, -0.4784, -1.0), (1.155, -0.4784, 1.0), (1.039, -0.6945, -1.0), (1.039, -0.6945, 1.0), (0.8839, -0.8839, -1.0), (0.8839, -0.8839, 1.0), (0.6945, -1.039, -1.0), (0.6945, -1.039, 1.0), (0.4784, -1.155, -1.0), (0.4784, -1.155, 1.0), (0.2439, -1.226, -1.0), (0.2439, -1.226, 1.0), (-1.264e-07, -1.25, -1.0), (-1.264e-07, -1.25, 1.0), (-0.2439, -1.226, -1.0), (-0.2439, -1.226, 1.0), (-0.4784, -1.155, -1.0), (-0.4784, -1.155, 1.0), (-0.6945, -1.039, -1.0), (-0.6945, -1.039, 1.0), (-0.8839, -0.8839, -1.0), (-0.8839, -0.8839, 1.0), (-1.039, -0.6945, -1.0), (-1.039, -0.6945, 1.0), (-1.155, -0.4784, -1.0), (-1.155, -0.4784, 1.0), (-1.226, -0.2439, -1.0), (-1.226, -0.2439, 1.0), (-1.25, 1.91e-08, -1.0), (-1.25, 1.91e-08, 1.0), (-1.226, 0.2439, -1.0), (-1.226, 0.2439, 1.0), (-1.155, 0.4784, -1.0), (-1.155, 0.4784, 1.0), (-1.039, 0.6945, -1.0), (-1.039, 0.6945, 1.0), (-0.8839, 0.8839, -1.0), (-0.8839, 0.8839, 1.0), (-0.6945, 1.039, -1.0), (-0.6945, 1.039, 1.0), (-0.4784, 1.155, -1.0), (-0.4784, 1.155, 1.0), (-0.2439, 1.226, -1.0), (-0.2439, 1.226, 1.0), (3.996e-07, 1.0, 9.372), (0.1951, 0.9808, 9.372), (0.3827, 0.9239, 9.372), (0.5556, 0.8315, 9.372), (0.7071, 0.7071, 9.372), (0.8315, 0.5556, 9.372), (0.9239, 0.3827, 9.372), (0.9808, 0.1951, 9.372), (1.0, -4.371e-08, 9.372), (0.9808, -0.1951, 9.372), (0.9239, -0.3827, 9.372), (0.8315, -0.5556, 9.372), (0.7071, -0.7071, 9.372), (0.5556, -0.8315, 9.372), (0.3827, -0.9239, 9.372), (0.1951, -0.9808, 9.372), (3.122e-07, -1.0, 9.372), (-0.1951, -0.9808, 9.372), (-0.3827, -0.9239, 9.372), (-0.5556, -0.8315, 9.372), (-0.7071, -0.7071, 9.372), (-0.8315, -0.5556, 9.372), (-0.9239, -0.3827, 9.372), (-0.9808, -0.1951, 9.372), (-1.0, 1.192e-08, 9.372), (-0.9808, 0.1951, 9.372), (-0.9239, 0.3827, 9.372), (-0.8315, 0.5556, 9.372), (-0.7071, 0.7071, 9.372), (-0.5556, 0.8315, 9.372), (-0.3827, 0.9239, 9.372), (-0.1951, 0.9808, 9.372)], [], [(0, 1, 3, 2), (2, 3, 5, 4), (4, 5, 7, 6), (6, 7, 9, 8), (8, 9, 11, 10), (10, 11, 13, 12), (12, 13, 15, 14), (14, 15, 17, 16), (16, 17, 19, 18), (18, 19, 21, 20), (20, 21, 23, 22), (22, 23, 25, 24), (24, 25, 27, 26), (26, 27, 29, 28), (28, 29, 31, 30), (30, 31, 33, 32), (32, 33, 35, 34), (34, 35, 37, 36), (36, 37, 39, 38), (38, 39, 41, 40), (40, 41, 43, 42), (42, 43, 45, 44), (44, 45, 47, 46), (46, 47, 49, 48), (48, 49, 51, 50), (50, 51, 53, 52), (52, 53, 55, 54), (54, 55, 57, 56), (56, 57, 59, 58), (58, 59, 61, 60), (19, 17, 72, 73), (60, 61, 63, 62), (62, 63, 1, 0), (0, 2, 4, 6, 8, 10, 12, 14, 16, 18, 20, 22, 24, 26, 28, 30, 32, 34, 36, 38, 40, 42, 44, 46, 48, 50, 52, 54, 56, 58, 60, 62), (65, 64, 95, 94, 93, 92, 91, 90, 89, 88, 87, 86, 85, 84, 83, 82, 81, 80, 79, 78, 77, 76, 75, 74, 73, 72, 71, 70, 69, 68, 67, 66), (37, 35, 81, 82), (55, 53, 90, 91), (11, 9, 68, 69), (29, 27, 77, 78), (47, 45, 86, 87), (3, 1, 64, 65), (1, 63, 95, 64), (21, 19, 73, 74), (39, 37, 82, 83), (57, 55, 91, 92), (13, 11, 69, 70), (31, 29, 78, 79), (49, 47, 87, 88), (5, 3, 65, 66), (23, 21, 74, 75), (41, 39, 83, 84), (59, 57, 92, 93), (15, 13, 70, 71), (33, 31, 79, 80), (51, 49, 88, 89), (7, 5, 66, 67), (25, 23, 75, 76), (43, 41, 84, 85), (61, 59, 93, 94), (17, 15, 71, 72), (35, 33, 80, 81), (53, 51, 89, 90), (9, 7, 67, 68), (27, 25, 76, 77), (45, 43, 85, 86), (63, 61, 94, 95)])
_uv = me_cylinder.uv_layers.new(name='UVMap')
_uv.uv.foreach_set('vector', [1.0, 0.5, 1.0, 1.0, 0.9688, 1.0, 0.9688, 0.5, 0.9688, 0.5, 0.9688, 1.0, 0.9375, 1.0, 0.9375, 0.5, 0.9375, 0.5, 0.9375, 1.0, 0.9062, 1.0, 0.9062, 0.5, 0.9062, 0.5, 0.9062, 1.0, 0.875, 1.0, 0.875, 0.5, 0.875, 0.5, 0.875, 1.0, 0.8438, 1.0, 0.8438, 0.5, 0.8438, 0.5, 0.8438, 1.0, 0.8125, 1.0, 0.8125, 0.5, 0.8125, 0.5, 0.8125, 1.0, 0.7812, 1.0, 0.7812, 0.5, 0.7812, 0.5, 0.7812, 1.0, 0.75, 1.0, 0.75, 0.5, 0.75, 0.5, 0.75, 1.0, 0.7188, 1.0, 0.7188, 0.5, 0.7188, 0.5, 0.7188, 1.0, 0.6875, 1.0, 0.6875, 0.5, 0.6875, 0.5, 0.6875, 1.0, 0.6562, 1.0, 0.6562, 0.5, 0.6562, 0.5, 0.6562, 1.0, 0.625, 1.0, 0.625, 0.5, 0.625, 0.5, 0.625, 1.0, 0.5938, 1.0, 0.5938, 0.5, 0.5938, 0.5, 0.5938, 1.0, 0.5625, 1.0, 0.5625, 0.5, 0.5625, 0.5, 0.5625, 1.0, 0.5312, 1.0, 0.5312, 0.5, 0.5312, 0.5, 0.5312, 1.0, 0.5, 1.0, 0.5, 0.5, 0.5, 0.5, 0.5, 1.0, 0.4688, 1.0, 0.4688, 0.5, 0.4688, 0.5, 0.4688, 1.0, 0.4375, 1.0, 0.4375, 0.5, 0.4375, 0.5, 0.4375, 1.0, 0.4062, 1.0, 0.4062, 0.5, 0.4062, 0.5, 0.4062, 1.0, 0.375, 1.0, 0.375, 0.5, 0.375, 0.5, 0.375, 1.0, 0.3438, 1.0, 0.3438, 0.5, 0.3438, 0.5, 0.3438, 1.0, 0.3125, 1.0, 0.3125, 0.5, 0.3125, 0.5, 0.3125, 1.0, 0.2812, 1.0, 0.2812, 0.5, 0.2812, 0.5, 0.2812, 1.0, 0.25, 1.0, 0.25, 0.5, 0.25, 0.5, 0.25, 1.0, 0.2188, 1.0, 0.2188, 0.5, 0.2188, 0.5, 0.2188, 1.0, 0.1875, 1.0, 0.1875, 0.5, 0.1875, 0.5, 0.1875, 1.0, 0.1562, 1.0, 0.1562, 0.5, 0.1562, 0.5, 0.1562, 1.0, 0.125, 1.0, 0.125, 0.5, 0.125, 0.5, 0.125, 1.0, 0.09375, 1.0, 0.09375, 0.5, 0.09375, 0.5, 0.09375, 1.0, 0.0625, 1.0, 0.0625, 0.5, 0.7188, 1.0, 0.75, 1.0, 0.75, 1.0, 0.7188, 1.0, 0.0625, 0.5, 0.0625, 1.0, 0.03125, 1.0, 0.03125, 0.5, 0.03125, 0.5, 0.03125, 1.0, 0.0, 1.0, 0.0, 0.5, 0.75, 0.49, 0.7968, 0.4854, 0.8418, 0.4717, 0.8833, 0.4496, 0.9197, 0.4197, 0.9496, 0.3833, 0.9717, 0.3418, 0.9854, 0.2968, 0.99, 0.25, 0.9854, 0.2032, 0.9717, 0.1582, 0.9496, 0.1167, 0.9197, 0.08029, 0.8833, 0.05045, 0.8418, 0.02827, 0.7968, 0.01461, 0.75, 0.01, 0.7032, 0.01461, 0.6582, 0.02827, 0.6167, 0.05045, 0.5803, 0.08029, 0.5504, 0.1167, 0.5283, 0.1582, 0.5146, 0.2032, 0.51, 0.25, 0.5146, 0.2968, 0.5283, 0.3418, 0.5504, 0.3833, 0.5803, 0.4197, 0.6167, 0.4496, 0.6582, 0.4717, 0.7032, 0.4854, 0.2968, 0.4854, 0.25, 0.49, 0.2032, 0.4854, 0.1582, 0.4717, 0.1167, 0.4496, 0.08029, 0.4197, 0.05045, 0.3833, 0.02827, 0.3418, 0.01461, 0.2968, 0.01, 0.25, 0.01461, 0.2032, 0.02827, 0.1582, 0.05045, 0.1167, 0.08029, 0.08029, 0.1167, 0.05045, 0.1582, 0.02827, 0.2032, 0.01461, 0.25, 0.01, 0.2968, 0.01461, 0.3418, 0.02827, 0.3833, 0.05045, 0.4197, 0.08029, 0.4496, 0.1167, 0.4717, 0.1582, 0.4854, 0.2032, 0.49, 0.25, 0.4854, 0.2968, 0.4717, 0.3418, 0.4496, 0.3833, 0.4197, 0.4197, 0.3833, 0.4496, 0.3418, 0.4717, 0.4375, 1.0, 0.4688, 1.0, 0.4688, 1.0, 0.4375, 1.0, 0.1562, 1.0, 0.1875, 1.0, 0.1875, 1.0, 0.1562, 1.0, 0.8438, 1.0, 0.875, 1.0, 0.875, 1.0, 0.8438, 1.0, 0.5625, 1.0, 0.5938, 1.0, 0.5938, 1.0, 0.5625, 1.0, 0.2812, 1.0, 0.3125, 1.0, 0.3125, 1.0, 0.2812, 1.0, 0.9688, 1.0, 1.0, 1.0, 1.0, 1.0, 0.9688, 1.0, 0.0, 1.0, 0.03125, 1.0, 0.03125, 1.0, 0.0, 1.0, 0.6875, 1.0, 0.7188, 1.0, 0.7188, 1.0, 0.6875, 1.0, 0.4062, 1.0, 0.4375, 1.0, 0.4375, 1.0, 0.4062, 1.0, 0.125, 1.0, 0.1562, 1.0, 0.1562, 1.0, 0.125, 1.0, 0.8125, 1.0, 0.8438, 1.0, 0.8438, 1.0, 0.8125, 1.0, 0.5312, 1.0, 0.5625, 1.0, 0.5625, 1.0, 0.5312, 1.0, 0.25, 1.0, 0.2812, 1.0, 0.2812, 1.0, 0.25, 1.0, 0.9375, 1.0, 0.9688, 1.0, 0.9688, 1.0, 0.9375, 1.0, 0.6562, 1.0, 0.6875, 1.0, 0.6875, 1.0, 0.6562, 1.0, 0.375, 1.0, 0.4062, 1.0, 0.4062, 1.0, 0.375, 1.0, 0.09375, 1.0, 0.125, 1.0, 0.125, 1.0, 0.09375, 1.0, 0.7812, 1.0, 0.8125, 1.0, 0.8125, 1.0, 0.7812, 1.0, 0.5, 1.0, 0.5312, 1.0, 0.5312, 1.0, 0.5, 1.0, 0.2188, 1.0, 0.25, 1.0, 0.25, 1.0, 0.2188, 1.0, 0.9062, 1.0, 0.9375, 1.0, 0.9375, 1.0, 0.9062, 1.0, 0.625, 1.0, 0.6562, 1.0, 0.6562, 1.0, 0.625, 1.0, 0.3438, 1.0, 0.375, 1.0, 0.375, 1.0, 0.3438, 1.0, 0.0625, 1.0, 0.09375, 1.0, 0.09375, 1.0, 0.0625, 1.0, 0.75, 1.0, 0.7812, 1.0, 0.7812, 1.0, 0.75, 1.0, 0.4688, 1.0, 0.5, 1.0, 0.5, 1.0, 0.4688, 1.0, 0.1875, 1.0, 0.2188, 1.0, 0.2188, 1.0, 0.1875, 1.0, 0.875, 1.0, 0.9062, 1.0, 0.9062, 1.0, 0.875, 1.0, 0.5938, 1.0, 0.625, 1.0, 0.625, 1.0, 0.5938, 1.0, 0.3125, 1.0, 0.3438, 1.0, 0.3438, 1.0, 0.3125, 1.0, 0.03125, 1.0, 0.0625, 1.0, 0.0625, 1.0, 0.03125, 1.0])
me_cylinder.update()

# ---- objects
ob_sun = bpy.data.objects.new('Sun', light_light)
ob_camera = bpy.data.objects.new('Camera', cam_camera)
ob_housing = bpy.data.objects.new('housing', me_circle)
ob_telescope = bpy.data.objects.new('telescope', me_cylinder)
ob_internallight = bpy.data.objects.new('InternalLight', light_light_001)

# ---- transforms, parenting, visibility, modifiers, constraints
ob_sun.location = (-2.733, 43.52, 38.22)
ob_sun.rotation_euler = (0.9597, 0.03577, 3.211)
ob_sun.lock_rotations_4d = False
ob_sun.empty_display_type = 'ARROWS'
ob_sun.color = (0.0, 0.0, 0.0, 0.0)
ob_sun.lineart.crease_threshold = 0.0
ob_camera.parent = ob_housing
ob_camera.matrix_parent_inverse = Matrix(((0.07831, -0.0285, 0.0, -0.0), (0.0285, 0.07831, -0.0, 0.0), (0.0, -0.0, 0.08333, -0.0), (-0.0, 0.0, -0.0, 1.0)))
ob_camera.location = (4.345, -7.413, 2.844)
ob_camera.rotation_euler = (2.105, -0.0, -0.1309)
ob_camera.lock_rotations_4d = False
ob_camera.empty_display_type = 'ARROWS'
ob_camera.color = (0.0, 0.0, 0.0, 0.0)
ob_camera.display_type = 'WIRE'
ob_camera.lineart.crease_threshold = 0.0
ob_housing.location = (0.0, 0.0, 0.0)
ob_housing.rotation_euler = (0.0, 0.0, 0.3491)
ob_housing.scale = (12.0, 12.0, 12.0)
ob_telescope.parent = ob_housing
ob_telescope.matrix_parent_inverse = Matrix(((0.08288, 0.008711, 0.0, -0.0), (-0.008711, 0.08288, -0.0, 0.0), (0.0, -0.0, 0.08333, -0.0), (-0.0, 0.0, -0.0, 1.0)))
ob_telescope.location = (0.0, 0.0, 9.454)
ob_telescope.rotation_euler = (-1.571, 0.0, 0.0)
ob_internallight.location = (0.01764, 0.1441, 13.23)
ob_internallight.rotation_euler = (0.6503, 0.05522, 1.866)
ob_internallight.lock_rotations_4d = False
ob_internallight.empty_display_type = 'ARROWS'
ob_internallight.color = (0.0, 0.0, 0.0, 0.0)
ob_internallight.lineart.crease_threshold = 0.0

# ---- collection membership
col_collection.objects.link(ob_sun)
col_collection.objects.link(ob_camera)
col_observatory.objects.link(ob_housing)
col_observatory.objects.link(ob_telescope)
col_observatory.objects.link(ob_internallight)

# ---- scene / render settings (as saved in the file)
scene.camera = ob_camera
scene.frame_start = 1; scene.frame_end = 250; scene.frame_set(108)
scene.render.engine = 'BLENDER_EEVEE_NEXT'
scene.render.image_settings.file_format = 'JPEG'
scene.render.image_settings.color_mode = 'RGB'
scene.render.resolution_x = 874
scene.render.resolution_y = 656
scene.cycles.sampling_pattern = 'TABULATED_SOBOL'
scene.cycles.use_light_tree = False
scene.eevee.taa_samples = 207
scene.eevee.taa_render_samples = 10
scene.eevee.use_taa_reprojection = False
scene.view_settings.view_transform = 'Filmic'
bpy.context.view_layer.update()
